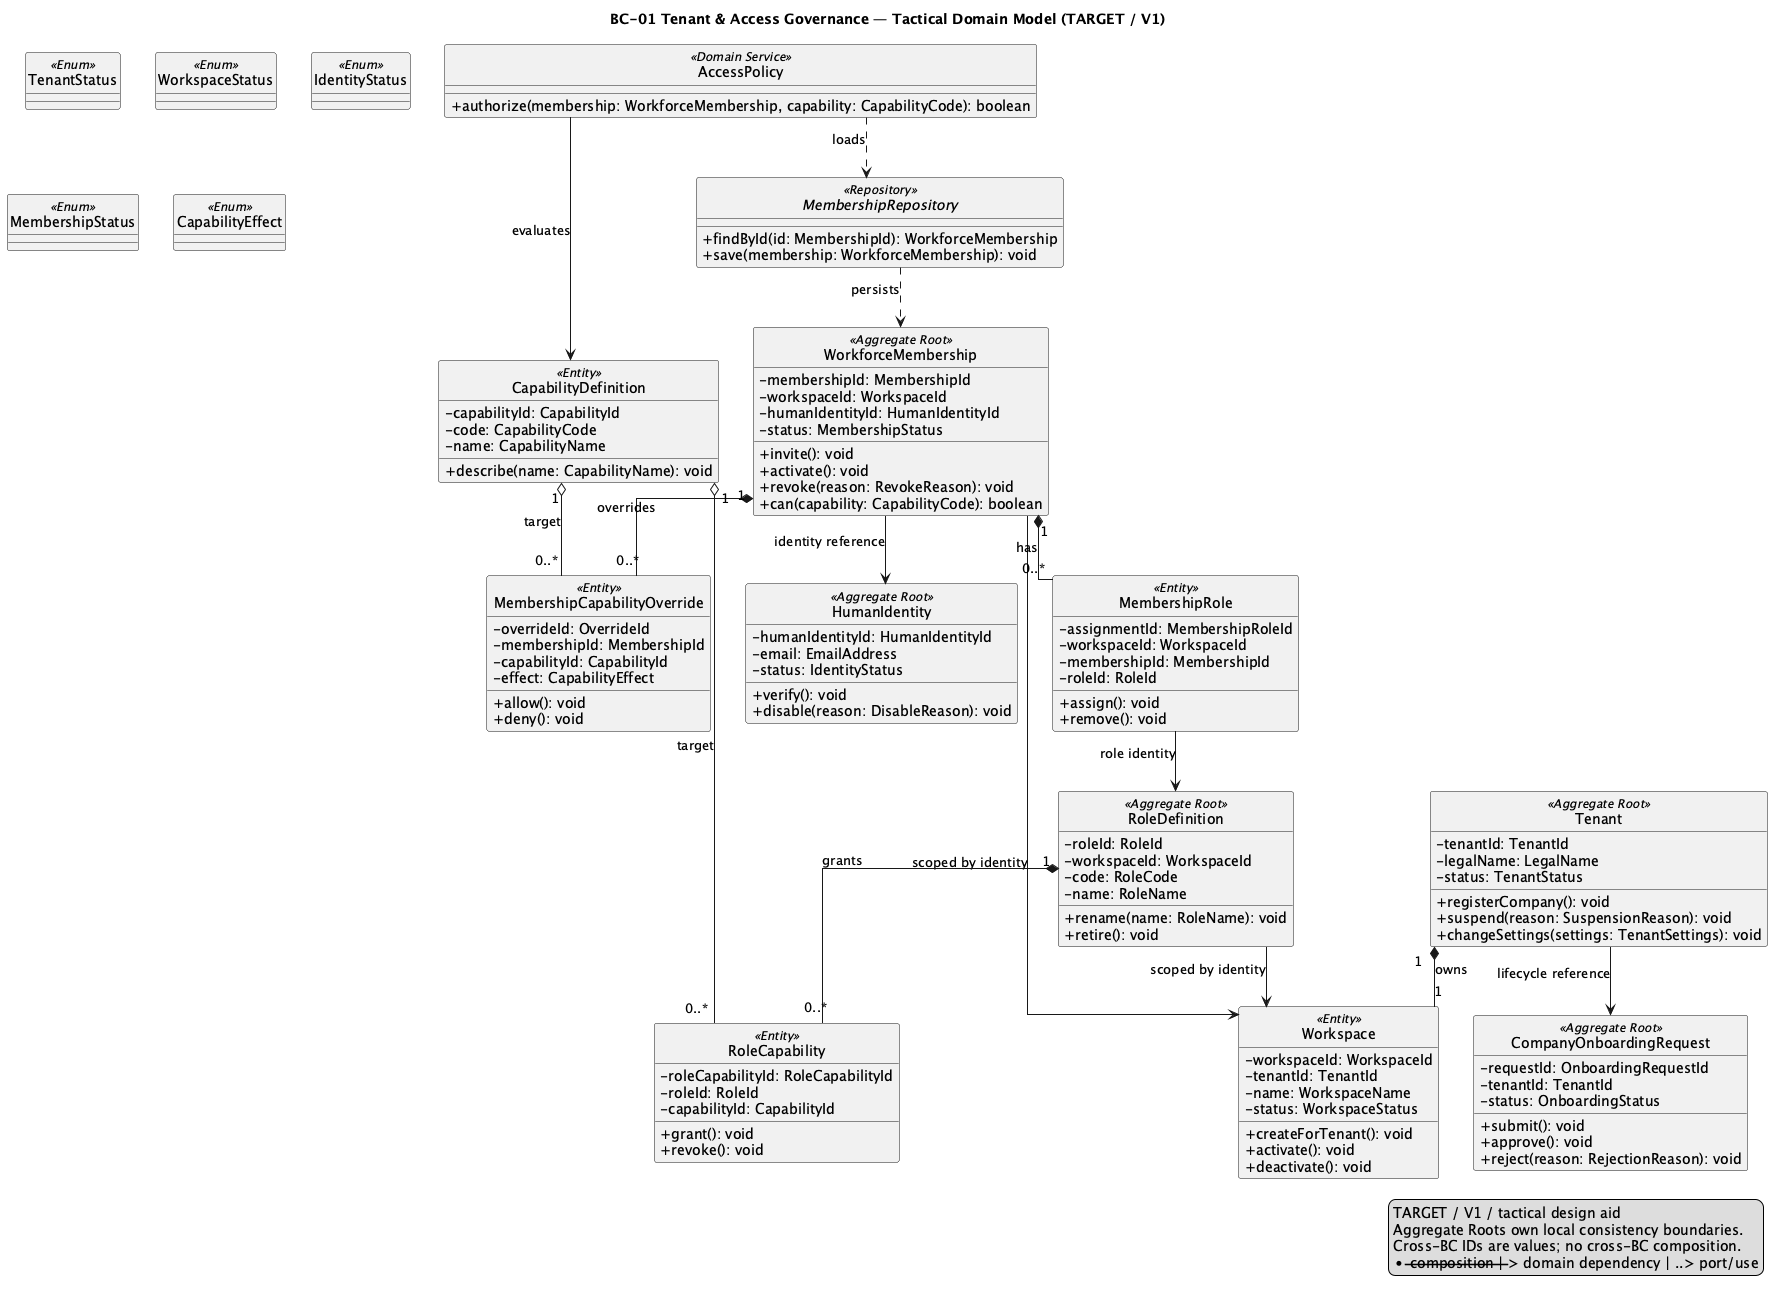

The diagram above was rendered by PlantUML. Its source (embedded in the PNG):
@startuml BC01_TenantAccessGovernance
title BC-01 Tenant & Access Governance — Tactical Domain Model (TARGET / V1)
hide circle
skinparam classAttributeIconSize 0
skinparam shadowing false
skinparam linetype ortho

class Tenant <<Aggregate Root>> {
  -tenantId: TenantId
  -legalName: LegalName
  -status: TenantStatus
  +registerCompany(): void
  +suspend(reason: SuspensionReason): void
  +changeSettings(settings: TenantSettings): void
}

class Workspace <<Entity>> {
  -workspaceId: WorkspaceId
  -tenantId: TenantId
  -name: WorkspaceName
  -status: WorkspaceStatus
  +createForTenant(): void
  +activate(): void
  +deactivate(): void
}

class HumanIdentity <<Aggregate Root>> {
  -humanIdentityId: HumanIdentityId
  -email: EmailAddress
  -status: IdentityStatus
  +verify(): void
  +disable(reason: DisableReason): void
}

class CompanyOnboardingRequest <<Aggregate Root>> {
  -requestId: OnboardingRequestId
  -tenantId: TenantId
  -status: OnboardingStatus
  +submit(): void
  +approve(): void
  +reject(reason: RejectionReason): void
}

class WorkforceMembership <<Aggregate Root>> {
  -membershipId: MembershipId
  -workspaceId: WorkspaceId
  -humanIdentityId: HumanIdentityId
  -status: MembershipStatus
  +invite(): void
  +activate(): void
  +revoke(reason: RevokeReason): void
  +can(capability: CapabilityCode): boolean
}

class RoleDefinition <<Aggregate Root>> {
  -roleId: RoleId
  -workspaceId: WorkspaceId
  -code: RoleCode
  -name: RoleName
  +rename(name: RoleName): void
  +retire(): void
}

class CapabilityDefinition <<Entity>> {
  -capabilityId: CapabilityId
  -code: CapabilityCode
  -name: CapabilityName
  +describe(name: CapabilityName): void
}

class MembershipRole <<Entity>> {
  -assignmentId: MembershipRoleId
  -workspaceId: WorkspaceId
  -membershipId: MembershipId
  -roleId: RoleId
  +assign(): void
  +remove(): void
}

class RoleCapability <<Entity>> {
  -roleCapabilityId: RoleCapabilityId
  -roleId: RoleId
  -capabilityId: CapabilityId
  +grant(): void
  +revoke(): void
}

class MembershipCapabilityOverride <<Entity>> {
  -overrideId: OverrideId
  -membershipId: MembershipId
  -capabilityId: CapabilityId
  -effect: CapabilityEffect
  +allow(): void
  +deny(): void
}

interface MembershipRepository <<Repository>> {
  +findById(id: MembershipId): WorkforceMembership
  +save(membership: WorkforceMembership): void
}

class AccessPolicy <<Domain Service>> {
  +authorize(membership: WorkforceMembership, capability: CapabilityCode): boolean
}

enum TenantStatus <<Enum>>
enum WorkspaceStatus <<Enum>>
enum IdentityStatus <<Enum>>
enum MembershipStatus <<Enum>>
enum CapabilityEffect <<Enum>>

Tenant "1" *-- "1" Workspace : owns
Tenant --> CompanyOnboardingRequest : lifecycle reference
WorkforceMembership --> Workspace : scoped by identity
WorkforceMembership --> HumanIdentity : identity reference
WorkforceMembership "1" *-- "0..*" MembershipRole : has
WorkforceMembership "1" *-- "0..*" MembershipCapabilityOverride : overrides
MembershipRole --> RoleDefinition : role identity
RoleDefinition --> Workspace : scoped by identity
RoleDefinition "1" *-- "0..*" RoleCapability : grants
CapabilityDefinition "1" o-- "0..*" RoleCapability : target
CapabilityDefinition "1" o-- "0..*" MembershipCapabilityOverride : target
MembershipRepository ..> WorkforceMembership : persists
AccessPolicy ..> MembershipRepository : loads
AccessPolicy --> CapabilityDefinition : evaluates

legend right
TARGET / V1 / tactical design aid
Aggregate Roots own local consistency boundaries.
Cross-BC IDs are values; no cross-BC composition.
*-- composition | --> domain dependency | ..> port/use
endlegend
@enduml